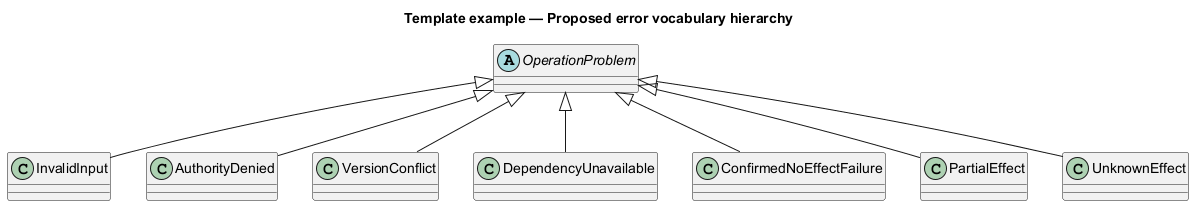

The diagram above was rendered by PlantUML. Its source (embedded in the PNG):
@startuml
' OWNER-MVP-2026-11-04 review: Reference / reusable template. Illustrative contract/model/pattern, not a product release commitment.
title Template example — Proposed error vocabulary hierarchy
skinparam backgroundColor white
skinparam shadowing false
skinparam defaultFontName Arial
skinparam classAttributeIconSize 0

abstract class OperationProblem
class InvalidInput
class AuthorityDenied
class VersionConflict
class DependencyUnavailable
class ConfirmedNoEffectFailure
class PartialEffect
class UnknownEffect
OperationProblem <|-- InvalidInput
OperationProblem <|-- AuthorityDenied
OperationProblem <|-- VersionConflict
OperationProblem <|-- DependencyUnavailable
OperationProblem <|-- ConfirmedNoEffectFailure
OperationProblem <|-- PartialEffect
OperationProblem <|-- UnknownEffect

@enduml